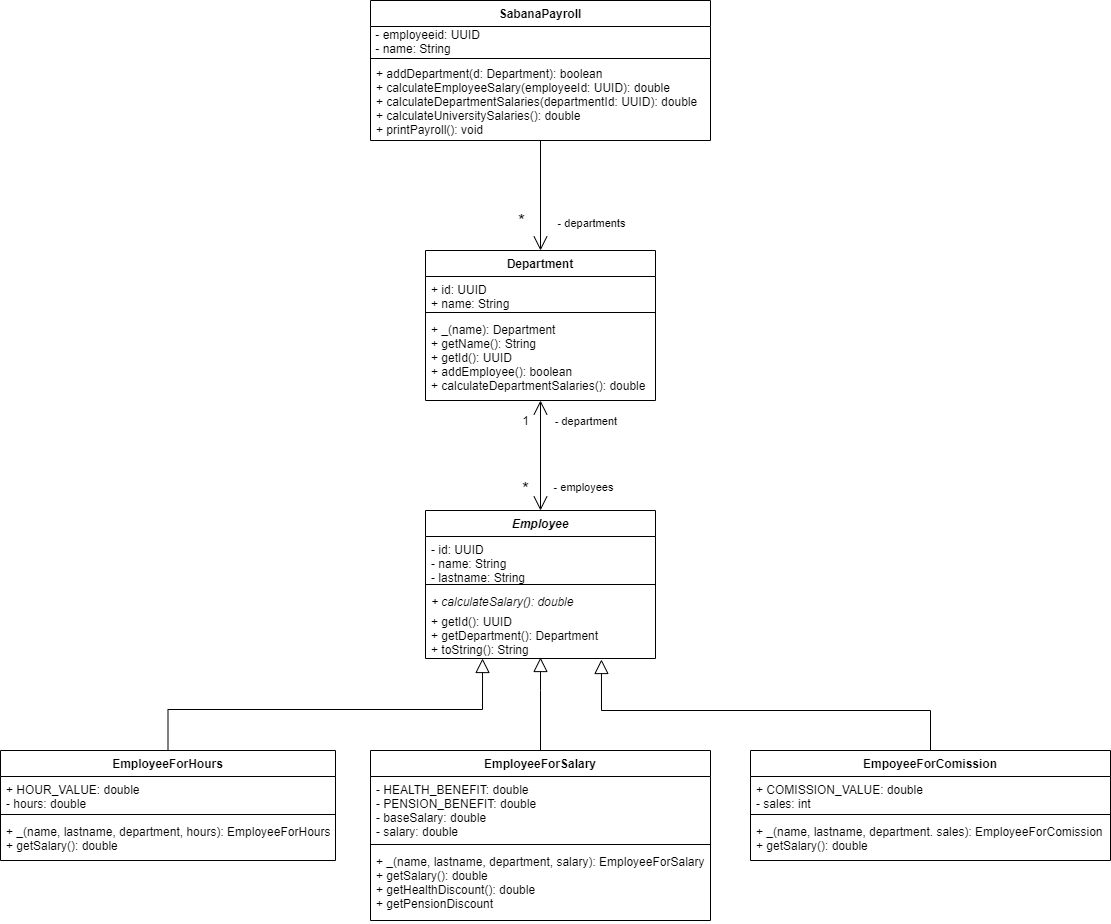

The diagram above was exported from draw.io. Its source (the exported page's mxGraphModel, read from the mxfile embedded in the PNG):
<mxGraphModel dx="2272" dy="1862" grid="1" gridSize="10" guides="1" tooltips="1" connect="1" arrows="1" fold="1" page="1" pageScale="1" pageWidth="850" pageHeight="1100" math="0" shadow="0">
  <root>
    <mxCell id="0" />
    <mxCell id="1" parent="0" />
    <mxCell id="jfAC8rqVL113YkVz1IvF-15" style="edgeStyle=orthogonalEdgeStyle;rounded=0;orthogonalLoop=1;jettySize=auto;html=1;entryX=0.5;entryY=0;entryDx=0;entryDy=0;endArrow=open;endFill=0;endSize=12;" parent="1" source="jfAC8rqVL113YkVz1IvF-1" target="jfAC8rqVL113YkVz1IvF-5" edge="1">
      <mxGeometry relative="1" as="geometry" />
    </mxCell>
    <mxCell id="jfAC8rqVL113YkVz1IvF-16" value="*" style="edgeLabel;html=1;align=center;verticalAlign=middle;resizable=0;points=[];fontSize=18;" parent="jfAC8rqVL113YkVz1IvF-15" vertex="1" connectable="0">
      <mxGeometry x="-0.2368" y="1" relative="1" as="geometry">
        <mxPoint x="-21" y="38" as="offset" />
      </mxGeometry>
    </mxCell>
    <mxCell id="jfAC8rqVL113YkVz1IvF-17" value="&lt;font style=&quot;font-size: 11px&quot;&gt;- departments&lt;/font&gt;" style="edgeLabel;html=1;align=center;verticalAlign=middle;resizable=0;points=[];fontSize=18;" parent="jfAC8rqVL113YkVz1IvF-15" vertex="1" connectable="0">
      <mxGeometry x="-0.3684" y="1" relative="1" as="geometry">
        <mxPoint x="49" y="45" as="offset" />
      </mxGeometry>
    </mxCell>
    <mxCell id="jfAC8rqVL113YkVz1IvF-1" value="SabanaPayroll" style="swimlane;fontStyle=1;align=center;verticalAlign=top;childLayout=stackLayout;horizontal=1;startSize=26;horizontalStack=0;resizeParent=1;resizeParentMax=0;resizeLast=0;collapsible=1;marginBottom=0;" parent="1" vertex="1">
      <mxGeometry x="180" y="-50" width="340" height="140" as="geometry" />
    </mxCell>
    <mxCell id="B2Lk9kadIfUQsaExoejS-2" value="&amp;nbsp;- employeeid: UUID&lt;br&gt;&amp;nbsp;- name: String" style="text;html=1;align=left;verticalAlign=middle;resizable=0;points=[];autosize=1;" parent="jfAC8rqVL113YkVz1IvF-1" vertex="1">
      <mxGeometry y="26" width="340" height="30" as="geometry" />
    </mxCell>
    <mxCell id="jfAC8rqVL113YkVz1IvF-3" value="" style="line;strokeWidth=1;fillColor=none;align=left;verticalAlign=middle;spacingTop=-1;spacingLeft=3;spacingRight=3;rotatable=0;labelPosition=right;points=[];portConstraint=eastwest;" parent="jfAC8rqVL113YkVz1IvF-1" vertex="1">
      <mxGeometry y="56" width="340" height="4" as="geometry" />
    </mxCell>
    <mxCell id="jfAC8rqVL113YkVz1IvF-4" value="+ addDepartment(d: Department): boolean&#10;+ calculateEmployeeSalary(employeeId: UUID): double&#10;+ calculateDepartmentSalaries(departmentId: UUID): double&#10;+ calculateUniversitySalaries(): double&#10;+ printPayroll(): void" style="text;strokeColor=none;fillColor=none;align=left;verticalAlign=top;spacingLeft=4;spacingRight=4;overflow=hidden;rotatable=0;points=[[0,0.5],[1,0.5]];portConstraint=eastwest;" parent="jfAC8rqVL113YkVz1IvF-1" vertex="1">
      <mxGeometry y="60" width="340" height="80" as="geometry" />
    </mxCell>
    <mxCell id="jfAC8rqVL113YkVz1IvF-14" style="edgeStyle=orthogonalEdgeStyle;rounded=0;orthogonalLoop=1;jettySize=auto;html=1;entryX=0.5;entryY=0;entryDx=0;entryDy=0;endArrow=open;endFill=0;endSize=12;startArrow=open;startFill=0;targetPerimeterSpacing=0;startSize=12;" parent="1" source="jfAC8rqVL113YkVz1IvF-5" target="jfAC8rqVL113YkVz1IvF-9" edge="1">
      <mxGeometry relative="1" as="geometry" />
    </mxCell>
    <mxCell id="jfAC8rqVL113YkVz1IvF-5" value="Department" style="swimlane;fontStyle=1;align=center;verticalAlign=top;childLayout=stackLayout;horizontal=1;startSize=26;horizontalStack=0;resizeParent=1;resizeParentMax=0;resizeLast=0;collapsible=1;marginBottom=0;" parent="1" vertex="1">
      <mxGeometry x="235" y="200" width="230" height="150" as="geometry" />
    </mxCell>
    <mxCell id="jfAC8rqVL113YkVz1IvF-6" value="+ id: UUID&#10;+ name: String" style="text;strokeColor=none;fillColor=none;align=left;verticalAlign=top;spacingLeft=4;spacingRight=4;overflow=hidden;rotatable=0;points=[[0,0.5],[1,0.5]];portConstraint=eastwest;" parent="jfAC8rqVL113YkVz1IvF-5" vertex="1">
      <mxGeometry y="26" width="230" height="32" as="geometry" />
    </mxCell>
    <mxCell id="jfAC8rqVL113YkVz1IvF-7" value="" style="line;strokeWidth=1;fillColor=none;align=left;verticalAlign=middle;spacingTop=-1;spacingLeft=3;spacingRight=3;rotatable=0;labelPosition=right;points=[];portConstraint=eastwest;" parent="jfAC8rqVL113YkVz1IvF-5" vertex="1">
      <mxGeometry y="58" width="230" height="8" as="geometry" />
    </mxCell>
    <mxCell id="jfAC8rqVL113YkVz1IvF-8" value="+ _(name): Department&#10;+ getName(): String&#10;+ getId(): UUID&#10;+ addEmployee(): boolean&#10;+ calculateDepartmentSalaries(): double" style="text;strokeColor=none;fillColor=none;align=left;verticalAlign=top;spacingLeft=4;spacingRight=4;overflow=hidden;rotatable=0;points=[[0,0.5],[1,0.5]];portConstraint=eastwest;" parent="jfAC8rqVL113YkVz1IvF-5" vertex="1">
      <mxGeometry y="66" width="230" height="84" as="geometry" />
    </mxCell>
    <mxCell id="jfAC8rqVL113YkVz1IvF-9" value="Employee" style="swimlane;fontStyle=3;align=center;verticalAlign=top;childLayout=stackLayout;horizontal=1;startSize=26;horizontalStack=0;resizeParent=1;resizeParentMax=0;resizeLast=0;collapsible=1;marginBottom=0;" parent="1" vertex="1">
      <mxGeometry x="235" y="460" width="230" height="148" as="geometry" />
    </mxCell>
    <mxCell id="jfAC8rqVL113YkVz1IvF-10" value="- id: UUID&#10;- name: String&#10;- lastname: String" style="text;strokeColor=none;fillColor=none;align=left;verticalAlign=top;spacingLeft=4;spacingRight=4;overflow=hidden;rotatable=0;points=[[0,0.5],[1,0.5]];portConstraint=eastwest;" parent="jfAC8rqVL113YkVz1IvF-9" vertex="1">
      <mxGeometry y="26" width="230" height="44" as="geometry" />
    </mxCell>
    <mxCell id="jfAC8rqVL113YkVz1IvF-11" value="" style="line;strokeWidth=1;fillColor=none;align=left;verticalAlign=middle;spacingTop=-1;spacingLeft=3;spacingRight=3;rotatable=0;labelPosition=right;points=[];portConstraint=eastwest;" parent="jfAC8rqVL113YkVz1IvF-9" vertex="1">
      <mxGeometry y="70" width="230" height="8" as="geometry" />
    </mxCell>
    <mxCell id="txlLyH6MGgoDv1_zsGNQ-1" value="+ calculateSalary(): double" style="text;strokeColor=none;fillColor=none;align=left;verticalAlign=top;spacingLeft=4;spacingRight=4;overflow=hidden;rotatable=0;points=[[0,0.5],[1,0.5]];portConstraint=eastwest;fontStyle=2" vertex="1" parent="jfAC8rqVL113YkVz1IvF-9">
      <mxGeometry y="78" width="230" height="20" as="geometry" />
    </mxCell>
    <mxCell id="jfAC8rqVL113YkVz1IvF-12" value="+ getId(): UUID&#10;+ getDepartment(): Department&#10;+ toString(): String" style="text;strokeColor=none;fillColor=none;align=left;verticalAlign=top;spacingLeft=4;spacingRight=4;overflow=hidden;rotatable=0;points=[[0,0.5],[1,0.5]];portConstraint=eastwest;" parent="jfAC8rqVL113YkVz1IvF-9" vertex="1">
      <mxGeometry y="98" width="230" height="50" as="geometry" />
    </mxCell>
    <mxCell id="jfAC8rqVL113YkVz1IvF-18" value="&lt;font style=&quot;font-size: 11px&quot;&gt;- employees&lt;/font&gt;" style="edgeLabel;html=1;align=center;verticalAlign=middle;resizable=0;points=[];fontSize=18;" parent="1" vertex="1" connectable="0">
      <mxGeometry x="400" y="300" as="geometry">
        <mxPoint x="-8" y="134" as="offset" />
      </mxGeometry>
    </mxCell>
    <mxCell id="jfAC8rqVL113YkVz1IvF-19" value="*" style="edgeLabel;html=1;align=center;verticalAlign=middle;resizable=0;points=[];fontSize=18;" parent="1" vertex="1" connectable="0">
      <mxGeometry x="350" y="275" as="geometry">
        <mxPoint x="-16" y="163" as="offset" />
      </mxGeometry>
    </mxCell>
    <mxCell id="Hbh9BmlN1RRa2NNKyF0--15" style="edgeStyle=orthogonalEdgeStyle;rounded=0;orthogonalLoop=1;jettySize=auto;html=1;entryX=0.248;entryY=1;entryDx=0;entryDy=0;entryPerimeter=0;endArrow=block;endFill=0;endSize=12;" parent="1" source="Hbh9BmlN1RRa2NNKyF0--1" target="jfAC8rqVL113YkVz1IvF-12" edge="1">
      <mxGeometry relative="1" as="geometry" />
    </mxCell>
    <mxCell id="Hbh9BmlN1RRa2NNKyF0--1" value="EmployeeForHours" style="swimlane;fontStyle=1;align=center;verticalAlign=top;childLayout=stackLayout;horizontal=1;startSize=26;horizontalStack=0;resizeParent=1;resizeParentMax=0;resizeLast=0;collapsible=1;marginBottom=0;" parent="1" vertex="1">
      <mxGeometry x="-190" y="700" width="335" height="110" as="geometry" />
    </mxCell>
    <mxCell id="Hbh9BmlN1RRa2NNKyF0--2" value="+ HOUR_VALUE: double&#10;- hours: double" style="text;strokeColor=none;fillColor=none;align=left;verticalAlign=top;spacingLeft=4;spacingRight=4;overflow=hidden;rotatable=0;points=[[0,0.5],[1,0.5]];portConstraint=eastwest;" parent="Hbh9BmlN1RRa2NNKyF0--1" vertex="1">
      <mxGeometry y="26" width="335" height="34" as="geometry" />
    </mxCell>
    <mxCell id="Hbh9BmlN1RRa2NNKyF0--3" value="" style="line;strokeWidth=1;fillColor=none;align=left;verticalAlign=middle;spacingTop=-1;spacingLeft=3;spacingRight=3;rotatable=0;labelPosition=right;points=[];portConstraint=eastwest;" parent="Hbh9BmlN1RRa2NNKyF0--1" vertex="1">
      <mxGeometry y="60" width="335" height="8" as="geometry" />
    </mxCell>
    <mxCell id="Hbh9BmlN1RRa2NNKyF0--4" value="+ _(name, lastname, department, hours): EmployeeForHours&#10;+ getSalary(): double" style="text;strokeColor=none;fillColor=none;align=left;verticalAlign=top;spacingLeft=4;spacingRight=4;overflow=hidden;rotatable=0;points=[[0,0.5],[1,0.5]];portConstraint=eastwest;" parent="Hbh9BmlN1RRa2NNKyF0--1" vertex="1">
      <mxGeometry y="68" width="335" height="42" as="geometry" />
    </mxCell>
    <mxCell id="Hbh9BmlN1RRa2NNKyF0--13" style="edgeStyle=orthogonalEdgeStyle;rounded=0;orthogonalLoop=1;jettySize=auto;html=1;exitX=0.5;exitY=0;exitDx=0;exitDy=0;entryX=0.5;entryY=0.98;entryDx=0;entryDy=0;entryPerimeter=0;endArrow=block;endFill=0;endSize=12;" parent="1" source="Hbh9BmlN1RRa2NNKyF0--5" target="jfAC8rqVL113YkVz1IvF-12" edge="1">
      <mxGeometry relative="1" as="geometry">
        <Array as="points">
          <mxPoint x="350" y="640" />
          <mxPoint x="350" y="640" />
        </Array>
      </mxGeometry>
    </mxCell>
    <mxCell id="Hbh9BmlN1RRa2NNKyF0--5" value="EmployeeForSalary" style="swimlane;fontStyle=1;align=center;verticalAlign=top;childLayout=stackLayout;horizontal=1;startSize=26;horizontalStack=0;resizeParent=1;resizeParentMax=0;resizeLast=0;collapsible=1;marginBottom=0;" parent="1" vertex="1">
      <mxGeometry x="180" y="700" width="340" height="170" as="geometry" />
    </mxCell>
    <mxCell id="Hbh9BmlN1RRa2NNKyF0--6" value="- HEALTH_BENEFIT: double&#10;- PENSION_BENEFIT: double&#10;- baseSalary: double&#10;- salary: double" style="text;strokeColor=none;fillColor=none;align=left;verticalAlign=top;spacingLeft=4;spacingRight=4;overflow=hidden;rotatable=0;points=[[0,0.5],[1,0.5]];portConstraint=eastwest;" parent="Hbh9BmlN1RRa2NNKyF0--5" vertex="1">
      <mxGeometry y="26" width="340" height="64" as="geometry" />
    </mxCell>
    <mxCell id="Hbh9BmlN1RRa2NNKyF0--7" value="" style="line;strokeWidth=1;fillColor=none;align=left;verticalAlign=middle;spacingTop=-1;spacingLeft=3;spacingRight=3;rotatable=0;labelPosition=right;points=[];portConstraint=eastwest;" parent="Hbh9BmlN1RRa2NNKyF0--5" vertex="1">
      <mxGeometry y="90" width="340" height="8" as="geometry" />
    </mxCell>
    <mxCell id="Hbh9BmlN1RRa2NNKyF0--8" value="+ _(name, lastname, department, salary): EmployeeForSalary&#10;+ getSalary(): double&#10;+ getHealthDiscount(): double&#10;+ getPensionDiscount" style="text;strokeColor=none;fillColor=none;align=left;verticalAlign=top;spacingLeft=4;spacingRight=4;overflow=hidden;rotatable=0;points=[[0,0.5],[1,0.5]];portConstraint=eastwest;" parent="Hbh9BmlN1RRa2NNKyF0--5" vertex="1">
      <mxGeometry y="98" width="340" height="72" as="geometry" />
    </mxCell>
    <mxCell id="Hbh9BmlN1RRa2NNKyF0--14" style="edgeStyle=orthogonalEdgeStyle;rounded=0;orthogonalLoop=1;jettySize=auto;html=1;entryX=0.765;entryY=1.02;entryDx=0;entryDy=0;entryPerimeter=0;endArrow=block;endFill=0;endSize=12;" parent="1" source="Hbh9BmlN1RRa2NNKyF0--9" target="jfAC8rqVL113YkVz1IvF-12" edge="1">
      <mxGeometry relative="1" as="geometry">
        <Array as="points">
          <mxPoint x="740" y="660" />
          <mxPoint x="411" y="660" />
        </Array>
      </mxGeometry>
    </mxCell>
    <mxCell id="Hbh9BmlN1RRa2NNKyF0--9" value="EmpoyeeForComission" style="swimlane;fontStyle=1;align=center;verticalAlign=top;childLayout=stackLayout;horizontal=1;startSize=26;horizontalStack=0;resizeParent=1;resizeParentMax=0;resizeLast=0;collapsible=1;marginBottom=0;" parent="1" vertex="1">
      <mxGeometry x="560" y="700" width="360" height="110" as="geometry" />
    </mxCell>
    <mxCell id="Hbh9BmlN1RRa2NNKyF0--10" value="+ COMISSION_VALUE: double&#10;- sales: int" style="text;strokeColor=none;fillColor=none;align=left;verticalAlign=top;spacingLeft=4;spacingRight=4;overflow=hidden;rotatable=0;points=[[0,0.5],[1,0.5]];portConstraint=eastwest;" parent="Hbh9BmlN1RRa2NNKyF0--9" vertex="1">
      <mxGeometry y="26" width="360" height="34" as="geometry" />
    </mxCell>
    <mxCell id="Hbh9BmlN1RRa2NNKyF0--11" value="" style="line;strokeWidth=1;fillColor=none;align=left;verticalAlign=middle;spacingTop=-1;spacingLeft=3;spacingRight=3;rotatable=0;labelPosition=right;points=[];portConstraint=eastwest;" parent="Hbh9BmlN1RRa2NNKyF0--9" vertex="1">
      <mxGeometry y="60" width="360" height="8" as="geometry" />
    </mxCell>
    <mxCell id="Hbh9BmlN1RRa2NNKyF0--12" value="+ _(name, lastname, department. sales): EmployeeForComission&#10;+ getSalary(): double" style="text;strokeColor=none;fillColor=none;align=left;verticalAlign=top;spacingLeft=4;spacingRight=4;overflow=hidden;rotatable=0;points=[[0,0.5],[1,0.5]];portConstraint=eastwest;" parent="Hbh9BmlN1RRa2NNKyF0--9" vertex="1">
      <mxGeometry y="68" width="360" height="42" as="geometry" />
    </mxCell>
    <mxCell id="Hbh9BmlN1RRa2NNKyF0--16" value="1&amp;nbsp; &amp;nbsp;" style="text;html=1;align=center;verticalAlign=middle;resizable=0;points=[];autosize=1;" parent="1" vertex="1">
      <mxGeometry x="325" y="360" width="30" height="20" as="geometry" />
    </mxCell>
    <mxCell id="Hbh9BmlN1RRa2NNKyF0--18" value="&lt;font style=&quot;font-size: 11px&quot;&gt;- department&amp;nbsp; &amp;nbsp;&lt;/font&gt;" style="text;html=1;align=center;verticalAlign=middle;resizable=0;points=[];autosize=1;" parent="1" vertex="1">
      <mxGeometry x="355" y="360" width="90" height="20" as="geometry" />
    </mxCell>
  </root>
</mxGraphModel>